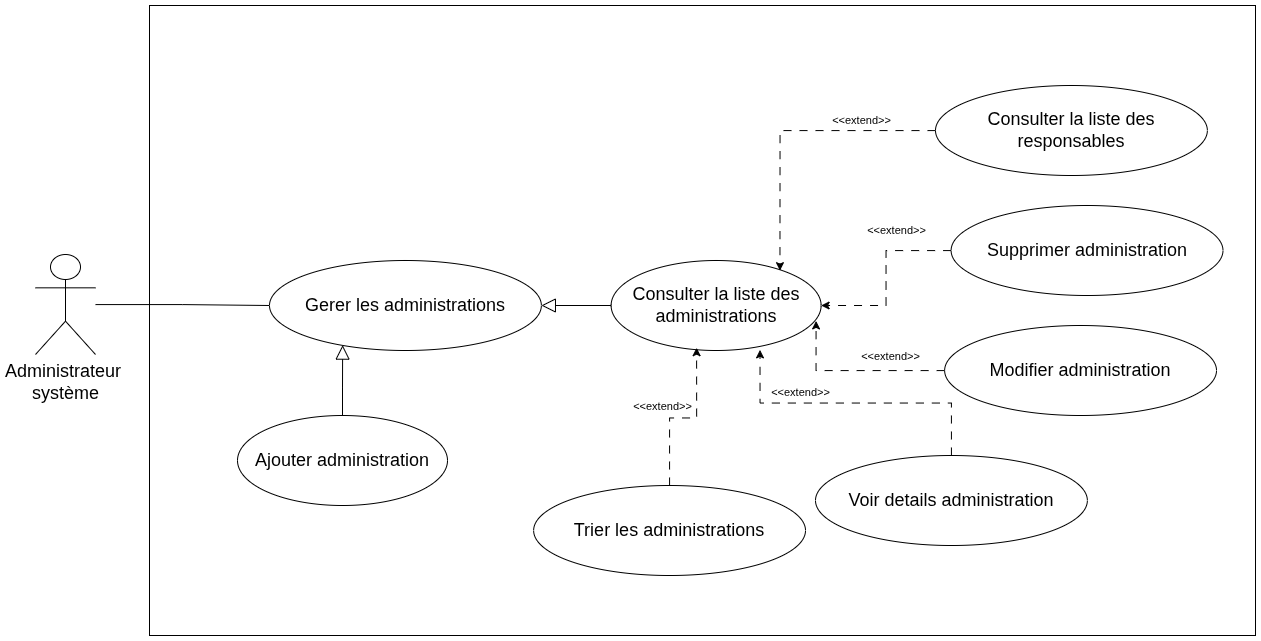

The diagram above was exported from draw.io. Its source (the exported page's mxGraphModel, read from the mxfile embedded in the PNG):
<mxGraphModel dx="1503" dy="-286" grid="1" gridSize="10" guides="1" tooltips="1" connect="1" arrows="1" fold="1" page="1" pageScale="1" pageWidth="827" pageHeight="1169" math="0" shadow="0">
  <root>
    <mxCell id="0" />
    <mxCell id="1" parent="0" />
    <mxCell id="Fhgdc4sel6hupZSi1IFx-9" parent="1" style="rounded=0;whiteSpace=wrap;html=1;" value="" vertex="1">
      <mxGeometry height="630" width="1106" x="294" y="1380" as="geometry" />
    </mxCell>
    <mxCell id="Cchfi25G-Tjyocu3wSCd-5" edge="1" parent="1" source="wgF7X52E9DQyifO6VSM0-63" style="edgeStyle=orthogonalEdgeStyle;rounded=0;orthogonalLoop=1;jettySize=auto;html=1;endArrow=none;endFill=0;" target="lRY_jCKQJ8JtK8Mmyk11-2">
      <mxGeometry relative="1" as="geometry" />
    </mxCell>
    <mxCell id="wgF7X52E9DQyifO6VSM0-63" parent="1" style="shape=umlActor;verticalLabelPosition=bottom;verticalAlign=top;html=1;outlineConnect=0;labelBackgroundColor=none;" value="&lt;font style=&quot;font-size: 18px;&quot;&gt;Administrateur&amp;nbsp;&lt;/font&gt;&lt;div&gt;&lt;font style=&quot;font-size: 18px;&quot;&gt;système&lt;/font&gt;&lt;div&gt;&lt;br&gt;&lt;/div&gt;&lt;/div&gt;" vertex="1">
      <mxGeometry height="100" width="60" x="180" y="1629" as="geometry" />
    </mxCell>
    <mxCell id="lRY_jCKQJ8JtK8Mmyk11-2" parent="1" style="ellipse;whiteSpace=wrap;html=1;labelBackgroundColor=none;" value="&lt;span style=&quot;font-size: 18px;&quot;&gt;Gerer les&amp;nbsp;administrations&lt;/span&gt;" vertex="1">
      <mxGeometry height="90" width="271.87" x="414" y="1635" as="geometry" />
    </mxCell>
    <mxCell id="lRY_jCKQJ8JtK8Mmyk11-7" edge="1" parent="1" source="lRY_jCKQJ8JtK8Mmyk11-3" style="edgeStyle=orthogonalEdgeStyle;rounded=0;orthogonalLoop=1;jettySize=auto;html=1;endArrow=block;endFill=0;endSize=12;" target="lRY_jCKQJ8JtK8Mmyk11-2">
      <mxGeometry relative="1" as="geometry" />
    </mxCell>
    <mxCell id="lRY_jCKQJ8JtK8Mmyk11-3" parent="1" style="ellipse;whiteSpace=wrap;html=1;labelBackgroundColor=none;" value="&lt;span style=&quot;font-size: 18px;&quot;&gt;Consulter la liste des administrations&lt;/span&gt;" vertex="1">
      <mxGeometry height="90" width="210" x="755.62" y="1635" as="geometry" />
    </mxCell>
    <mxCell id="lRY_jCKQJ8JtK8Mmyk11-10" edge="1" parent="1" source="lRY_jCKQJ8JtK8Mmyk11-4" style="edgeStyle=orthogonalEdgeStyle;rounded=0;orthogonalLoop=1;jettySize=auto;html=1;entryX=1;entryY=0.5;entryDx=0;entryDy=0;dashed=1;dashPattern=8 8;" target="lRY_jCKQJ8JtK8Mmyk11-3">
      <mxGeometry relative="1" as="geometry" />
    </mxCell>
    <mxCell id="lRY_jCKQJ8JtK8Mmyk11-4" parent="1" style="ellipse;whiteSpace=wrap;html=1;labelBackgroundColor=none;" value="&lt;span style=&quot;font-size: 18px;&quot;&gt;Supprimer administration&lt;/span&gt;" vertex="1">
      <mxGeometry height="90" width="271.87" x="1095.62" y="1580" as="geometry" />
    </mxCell>
    <mxCell id="lRY_jCKQJ8JtK8Mmyk11-5" parent="1" style="ellipse;whiteSpace=wrap;html=1;labelBackgroundColor=none;" value="&lt;span style=&quot;font-size: 18px;&quot;&gt;Ajouter administration&lt;/span&gt;" vertex="1">
      <mxGeometry height="90" width="210" x="382" y="1790" as="geometry" />
    </mxCell>
    <mxCell id="lRY_jCKQJ8JtK8Mmyk11-6" parent="1" style="ellipse;whiteSpace=wrap;html=1;labelBackgroundColor=none;" value="&lt;span style=&quot;font-size: 18px;&quot;&gt;Modifier administration&lt;/span&gt;" vertex="1">
      <mxGeometry height="90" width="271.87" x="1089.13" y="1700" as="geometry" />
    </mxCell>
    <mxCell id="lRY_jCKQJ8JtK8Mmyk11-8" edge="1" parent="1" source="lRY_jCKQJ8JtK8Mmyk11-5" style="edgeStyle=orthogonalEdgeStyle;rounded=0;orthogonalLoop=1;jettySize=auto;html=1;entryX=0.269;entryY=0.94;entryDx=0;entryDy=0;entryPerimeter=0;endArrow=block;endFill=0;endSize=12;" target="lRY_jCKQJ8JtK8Mmyk11-2">
      <mxGeometry relative="1" as="geometry" />
    </mxCell>
    <mxCell id="lRY_jCKQJ8JtK8Mmyk11-12" edge="1" parent="1" source="lRY_jCKQJ8JtK8Mmyk11-6" style="edgeStyle=orthogonalEdgeStyle;rounded=0;orthogonalLoop=1;jettySize=auto;html=1;entryX=0.976;entryY=0.638;entryDx=0;entryDy=0;entryPerimeter=0;dashed=1;dashPattern=8 8;">
      <mxGeometry relative="1" as="geometry">
        <mxPoint x="1089.999999999991" y="1744" as="sourcePoint" />
        <mxPoint x="960.5799999999999" y="1695.42" as="targetPoint" />
      </mxGeometry>
    </mxCell>
    <mxCell id="lRY_jCKQJ8JtK8Mmyk11-13" connectable="0" parent="1" style="edgeLabel;html=1;align=center;verticalAlign=middle;resizable=0;points=[];labelBackgroundColor=none;" value="&amp;lt;&amp;lt;extend&amp;gt;&amp;gt;" vertex="1">
      <mxGeometry x="1055.62" y="1600" as="geometry">
        <mxPoint x="-15" y="4" as="offset" />
      </mxGeometry>
    </mxCell>
    <mxCell id="lRY_jCKQJ8JtK8Mmyk11-14" connectable="0" parent="1" style="edgeLabel;html=1;align=center;verticalAlign=middle;resizable=0;points=[];labelBackgroundColor=none;" value="&amp;lt;&amp;lt;extend&amp;gt;&amp;gt;" vertex="1">
      <mxGeometry x="1055.62" y="1729" as="geometry">
        <mxPoint x="-21" y="1" as="offset" />
      </mxGeometry>
    </mxCell>
    <mxCell id="JffW56zflMJK8acNd_50-1" parent="1" style="ellipse;whiteSpace=wrap;html=1;labelBackgroundColor=none;" value="&lt;span style=&quot;font-size: 18px;&quot;&gt;Consulter la liste des responsables&lt;/span&gt;" vertex="1">
      <mxGeometry height="90" width="271.87" x="1080" y="1460" as="geometry" />
    </mxCell>
    <mxCell id="JffW56zflMJK8acNd_50-2" edge="1" parent="1" source="JffW56zflMJK8acNd_50-1" style="edgeStyle=orthogonalEdgeStyle;rounded=0;orthogonalLoop=1;jettySize=auto;html=1;entryX=0.804;entryY=0.113;entryDx=0;entryDy=0;entryPerimeter=0;dashed=1;dashPattern=8 8;" target="lRY_jCKQJ8JtK8Mmyk11-3">
      <mxGeometry relative="1" as="geometry" />
    </mxCell>
    <mxCell id="JffW56zflMJK8acNd_50-3" connectable="0" parent="1" style="edgeLabel;html=1;align=center;verticalAlign=middle;resizable=0;points=[];labelBackgroundColor=none;" value="&amp;lt;&amp;lt;extend&amp;gt;&amp;gt;" vertex="1">
      <mxGeometry x="1020" y="1490" as="geometry">
        <mxPoint x="-15" y="4" as="offset" />
      </mxGeometry>
    </mxCell>
    <mxCell id="Fhgdc4sel6hupZSi1IFx-1" parent="1" style="ellipse;whiteSpace=wrap;html=1;labelBackgroundColor=none;" value="&lt;span style=&quot;font-size: 18px;&quot;&gt;Voir details administration&lt;/span&gt;" vertex="1">
      <mxGeometry height="90" width="271.87" x="960" y="1830" as="geometry" />
    </mxCell>
    <mxCell id="Fhgdc4sel6hupZSi1IFx-2" parent="1" style="ellipse;whiteSpace=wrap;html=1;labelBackgroundColor=none;" value="&lt;span style=&quot;font-size: 18px;&quot;&gt;Trier les administrations&lt;/span&gt;" vertex="1">
      <mxGeometry height="90" width="271.87" x="678.13" y="1860" as="geometry" />
    </mxCell>
    <mxCell id="Fhgdc4sel6hupZSi1IFx-3" edge="1" parent="1" source="Fhgdc4sel6hupZSi1IFx-1" style="edgeStyle=orthogonalEdgeStyle;rounded=0;orthogonalLoop=1;jettySize=auto;html=1;entryX=0.709;entryY=0.993;entryDx=0;entryDy=0;entryPerimeter=0;dashed=1;dashPattern=8 8;" target="lRY_jCKQJ8JtK8Mmyk11-3">
      <mxGeometry relative="1" as="geometry" />
    </mxCell>
    <mxCell id="Fhgdc4sel6hupZSi1IFx-6" edge="1" parent="1" source="Fhgdc4sel6hupZSi1IFx-2" style="edgeStyle=orthogonalEdgeStyle;rounded=0;orthogonalLoop=1;jettySize=auto;html=1;entryX=0.407;entryY=0.969;entryDx=0;entryDy=0;entryPerimeter=0;dashed=1;dashPattern=8 8;" target="lRY_jCKQJ8JtK8Mmyk11-3">
      <mxGeometry relative="1" as="geometry" />
    </mxCell>
    <mxCell id="Fhgdc4sel6hupZSi1IFx-7" connectable="0" parent="1" style="edgeLabel;html=1;align=center;verticalAlign=middle;resizable=0;points=[];labelBackgroundColor=none;" value="&amp;lt;&amp;lt;extend&amp;gt;&amp;gt;" vertex="1">
      <mxGeometry x="965.62" y="1765" as="geometry">
        <mxPoint x="-21" y="1" as="offset" />
      </mxGeometry>
    </mxCell>
    <mxCell id="Fhgdc4sel6hupZSi1IFx-8" connectable="0" parent="1" style="edgeLabel;html=1;align=center;verticalAlign=middle;resizable=0;points=[];labelBackgroundColor=none;" value="&amp;lt;&amp;lt;extend&amp;gt;&amp;gt;" vertex="1">
      <mxGeometry x="827" y="1779" as="geometry">
        <mxPoint x="-21" y="1" as="offset" />
      </mxGeometry>
    </mxCell>
  </root>
</mxGraphModel>